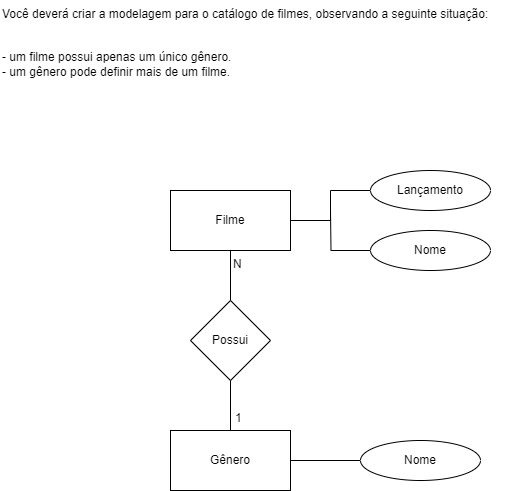

The diagram above was exported from draw.io. Its source (the exported page's mxGraphModel, read from the mxfile embedded in the PNG):
<mxGraphModel dx="875" dy="484" grid="1" gridSize="10" guides="1" tooltips="1" connect="1" arrows="1" fold="1" page="1" pageScale="1" pageWidth="827" pageHeight="1169" math="0" shadow="0">
  <root>
    <mxCell id="0" />
    <mxCell id="1" parent="0" />
    <mxCell id="fV6-qimgqevTKQ20pn4D-1" value="Filme" style="rounded=0;whiteSpace=wrap;html=1;" vertex="1" parent="1">
      <mxGeometry x="180" y="200" width="120" height="60" as="geometry" />
    </mxCell>
    <mxCell id="fV6-qimgqevTKQ20pn4D-2" value="Você deverá criar a modelagem para o catálogo de filmes, observando a seguinte situação:&#10;&#10;&#10;- um filme possui apenas um único gênero.&#10;- um gênero pode definir mais de um filme." style="text;whiteSpace=wrap;" vertex="1" parent="1">
      <mxGeometry x="10" y="10" width="520" height="100" as="geometry" />
    </mxCell>
    <mxCell id="fV6-qimgqevTKQ20pn4D-10" style="edgeStyle=orthogonalEdgeStyle;rounded=0;orthogonalLoop=1;jettySize=auto;html=1;entryX=0.5;entryY=0;entryDx=0;entryDy=0;endArrow=none;endFill=0;" edge="1" parent="1" source="fV6-qimgqevTKQ20pn4D-3" target="fV6-qimgqevTKQ20pn4D-5">
      <mxGeometry relative="1" as="geometry" />
    </mxCell>
    <mxCell id="fV6-qimgqevTKQ20pn4D-12" style="edgeStyle=orthogonalEdgeStyle;rounded=0;orthogonalLoop=1;jettySize=auto;html=1;entryX=0.5;entryY=1;entryDx=0;entryDy=0;endArrow=none;endFill=0;" edge="1" parent="1" source="fV6-qimgqevTKQ20pn4D-3" target="fV6-qimgqevTKQ20pn4D-1">
      <mxGeometry relative="1" as="geometry" />
    </mxCell>
    <mxCell id="fV6-qimgqevTKQ20pn4D-3" value="Possui" style="rhombus;whiteSpace=wrap;html=1;" vertex="1" parent="1">
      <mxGeometry x="200" y="310" width="80" height="80" as="geometry" />
    </mxCell>
    <mxCell id="fV6-qimgqevTKQ20pn4D-21" style="edgeStyle=orthogonalEdgeStyle;rounded=0;orthogonalLoop=1;jettySize=auto;html=1;entryX=0;entryY=0.5;entryDx=0;entryDy=0;endArrow=none;endFill=0;" edge="1" parent="1" source="fV6-qimgqevTKQ20pn4D-5" target="fV6-qimgqevTKQ20pn4D-20">
      <mxGeometry relative="1" as="geometry" />
    </mxCell>
    <mxCell id="fV6-qimgqevTKQ20pn4D-5" value="Gênero" style="rounded=0;whiteSpace=wrap;html=1;" vertex="1" parent="1">
      <mxGeometry x="180" y="440" width="120" height="60" as="geometry" />
    </mxCell>
    <mxCell id="fV6-qimgqevTKQ20pn4D-7" value="1" style="text;whiteSpace=wrap;" vertex="1" parent="1">
      <mxGeometry x="243" y="414" width="10" height="20" as="geometry" />
    </mxCell>
    <mxCell id="fV6-qimgqevTKQ20pn4D-8" value="N" style="text;whiteSpace=wrap;" vertex="1" parent="1">
      <mxGeometry x="241" y="260" width="10" height="20" as="geometry" />
    </mxCell>
    <mxCell id="fV6-qimgqevTKQ20pn4D-22" style="edgeStyle=orthogonalEdgeStyle;rounded=0;orthogonalLoop=1;jettySize=auto;html=1;endArrow=none;endFill=0;" edge="1" parent="1" source="fV6-qimgqevTKQ20pn4D-18" target="fV6-qimgqevTKQ20pn4D-1">
      <mxGeometry relative="1" as="geometry" />
    </mxCell>
    <mxCell id="fV6-qimgqevTKQ20pn4D-18" value="Lançamento" style="ellipse;whiteSpace=wrap;html=1;" vertex="1" parent="1">
      <mxGeometry x="380" y="180" width="120" height="40" as="geometry" />
    </mxCell>
    <mxCell id="fV6-qimgqevTKQ20pn4D-23" style="edgeStyle=orthogonalEdgeStyle;rounded=0;orthogonalLoop=1;jettySize=auto;html=1;endArrow=none;endFill=0;" edge="1" parent="1" source="fV6-qimgqevTKQ20pn4D-19">
      <mxGeometry relative="1" as="geometry">
        <mxPoint x="340" y="220" as="targetPoint" />
      </mxGeometry>
    </mxCell>
    <mxCell id="fV6-qimgqevTKQ20pn4D-19" value="Nome" style="ellipse;whiteSpace=wrap;html=1;" vertex="1" parent="1">
      <mxGeometry x="380" y="240" width="120" height="40" as="geometry" />
    </mxCell>
    <mxCell id="fV6-qimgqevTKQ20pn4D-20" value="Nome" style="ellipse;whiteSpace=wrap;html=1;" vertex="1" parent="1">
      <mxGeometry x="370" y="450" width="120" height="40" as="geometry" />
    </mxCell>
  </root>
</mxGraphModel>